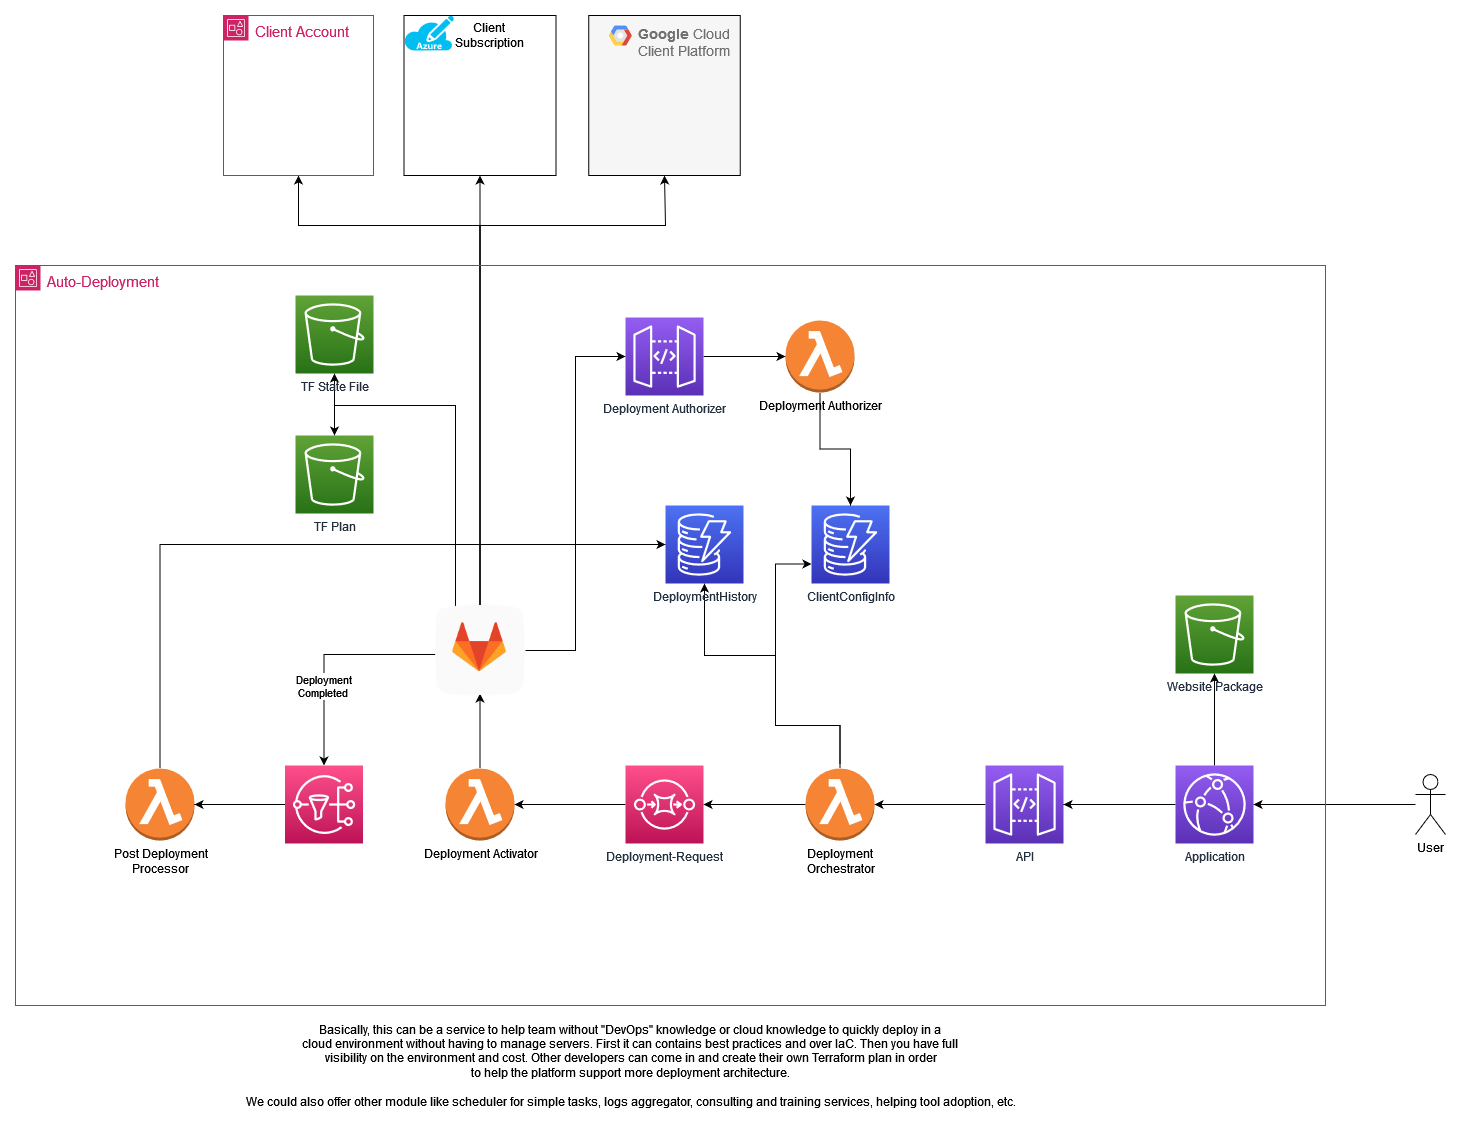

The diagram above was exported from draw.io. Its source (the exported page's mxGraphModel, read from the mxfile embedded in the PNG):
<mxGraphModel dx="2284" dy="1864" grid="1" gridSize="10" guides="1" tooltips="1" connect="1" arrows="1" fold="1" page="1" pageScale="1" pageWidth="850" pageHeight="1100" math="0" shadow="0">
  <root>
    <mxCell id="0" />
    <mxCell id="1" parent="0" />
    <mxCell id="8ewc_VV61W5AArkcgIHu-48" style="edgeStyle=orthogonalEdgeStyle;rounded=0;orthogonalLoop=1;jettySize=auto;html=1;" parent="1" source="8ewc_VV61W5AArkcgIHu-7" target="8ewc_VV61W5AArkcgIHu-44" edge="1">
      <mxGeometry relative="1" as="geometry" />
    </mxCell>
    <mxCell id="8ewc_VV61W5AArkcgIHu-7" value="&lt;div&gt;User&lt;/div&gt;&lt;div&gt;&lt;br&gt;&lt;/div&gt;" style="shape=umlActor;verticalLabelPosition=bottom;verticalAlign=top;html=1;outlineConnect=0;" parent="1" vertex="1">
      <mxGeometry x="1070" y="379" width="30" height="60" as="geometry" />
    </mxCell>
    <mxCell id="8ewc_VV61W5AArkcgIHu-13" style="edgeStyle=orthogonalEdgeStyle;rounded=0;orthogonalLoop=1;jettySize=auto;html=1;" parent="1" source="8ewc_VV61W5AArkcgIHu-11" target="8ewc_VV61W5AArkcgIHu-12" edge="1">
      <mxGeometry relative="1" as="geometry" />
    </mxCell>
    <mxCell id="8ewc_VV61W5AArkcgIHu-11" value="API" style="sketch=0;points=[[0,0,0],[0.25,0,0],[0.5,0,0],[0.75,0,0],[1,0,0],[0,1,0],[0.25,1,0],[0.5,1,0],[0.75,1,0],[1,1,0],[0,0.25,0],[0,0.5,0],[0,0.75,0],[1,0.25,0],[1,0.5,0],[1,0.75,0]];outlineConnect=0;fontColor=#232F3E;gradientColor=#945DF2;gradientDirection=north;fillColor=#5A30B5;strokeColor=#ffffff;dashed=0;verticalLabelPosition=bottom;verticalAlign=top;align=center;html=1;fontSize=12;fontStyle=0;aspect=fixed;shape=mxgraph.aws4.resourceIcon;resIcon=mxgraph.aws4.api_gateway;" parent="1" vertex="1">
      <mxGeometry x="640" y="370" width="78" height="78" as="geometry" />
    </mxCell>
    <mxCell id="8ewc_VV61W5AArkcgIHu-17" style="edgeStyle=orthogonalEdgeStyle;rounded=0;orthogonalLoop=1;jettySize=auto;html=1;" parent="1" source="8ewc_VV61W5AArkcgIHu-12" target="8ewc_VV61W5AArkcgIHu-16" edge="1">
      <mxGeometry relative="1" as="geometry" />
    </mxCell>
    <mxCell id="8ewc_VV61W5AArkcgIHu-19" style="edgeStyle=orthogonalEdgeStyle;rounded=0;orthogonalLoop=1;jettySize=auto;html=1;exitX=0.5;exitY=0;exitDx=0;exitDy=0;exitPerimeter=0;entryX=0;entryY=0.75;entryDx=0;entryDy=0;entryPerimeter=0;" parent="1" source="8ewc_VV61W5AArkcgIHu-12" target="8ewc_VV61W5AArkcgIHu-18" edge="1">
      <mxGeometry relative="1" as="geometry">
        <mxPoint x="494.52380952380963" y="370" as="sourcePoint" />
        <mxPoint x="470" y="250" as="targetPoint" />
        <Array as="points">
          <mxPoint x="495" y="330" />
          <mxPoint x="430" y="330" />
          <mxPoint x="430" y="169" />
        </Array>
      </mxGeometry>
    </mxCell>
    <mxCell id="8ewc_VV61W5AArkcgIHu-20" style="edgeStyle=orthogonalEdgeStyle;rounded=0;orthogonalLoop=1;jettySize=auto;html=1;exitX=0.5;exitY=0;exitDx=0;exitDy=0;exitPerimeter=0;" parent="1" target="8ewc_VV61W5AArkcgIHu-14" edge="1">
      <mxGeometry relative="1" as="geometry">
        <mxPoint x="494.5" y="369.0000000000001" as="sourcePoint" />
        <mxPoint x="368.0000000000001" y="255.00000000000006" as="targetPoint" />
        <Array as="points">
          <mxPoint x="495" y="330" />
          <mxPoint x="430" y="330" />
          <mxPoint x="430" y="260" />
          <mxPoint x="359" y="260" />
        </Array>
      </mxGeometry>
    </mxCell>
    <mxCell id="8ewc_VV61W5AArkcgIHu-12" value="&lt;div&gt;Deployment &lt;br&gt;&lt;/div&gt;&lt;div&gt;Orchestrator&lt;/div&gt;" style="outlineConnect=0;dashed=0;verticalLabelPosition=bottom;verticalAlign=top;align=center;html=1;shape=mxgraph.aws3.lambda_function;fillColor=#F58534;gradientColor=none;" parent="1" vertex="1">
      <mxGeometry x="460" y="373" width="69" height="72" as="geometry" />
    </mxCell>
    <mxCell id="8ewc_VV61W5AArkcgIHu-14" value="DeploymentHistory" style="sketch=0;points=[[0,0,0],[0.25,0,0],[0.5,0,0],[0.75,0,0],[1,0,0],[0,1,0],[0.25,1,0],[0.5,1,0],[0.75,1,0],[1,1,0],[0,0.25,0],[0,0.5,0],[0,0.75,0],[1,0.25,0],[1,0.5,0],[1,0.75,0]];outlineConnect=0;fontColor=#232F3E;gradientColor=#4D72F3;gradientDirection=north;fillColor=#3334B9;strokeColor=#ffffff;dashed=0;verticalLabelPosition=bottom;verticalAlign=top;align=center;html=1;fontSize=12;fontStyle=0;aspect=fixed;shape=mxgraph.aws4.resourceIcon;resIcon=mxgraph.aws4.dynamodb;" parent="1" vertex="1">
      <mxGeometry x="320" y="110" width="78" height="78" as="geometry" />
    </mxCell>
    <mxCell id="8ewc_VV61W5AArkcgIHu-23" style="edgeStyle=orthogonalEdgeStyle;rounded=0;orthogonalLoop=1;jettySize=auto;html=1;" parent="1" source="8ewc_VV61W5AArkcgIHu-16" target="8ewc_VV61W5AArkcgIHu-21" edge="1">
      <mxGeometry relative="1" as="geometry" />
    </mxCell>
    <mxCell id="8ewc_VV61W5AArkcgIHu-16" value="Deployment-Request" style="sketch=0;points=[[0,0,0],[0.25,0,0],[0.5,0,0],[0.75,0,0],[1,0,0],[0,1,0],[0.25,1,0],[0.5,1,0],[0.75,1,0],[1,1,0],[0,0.25,0],[0,0.5,0],[0,0.75,0],[1,0.25,0],[1,0.5,0],[1,0.75,0]];outlineConnect=0;fontColor=#232F3E;gradientColor=#FF4F8B;gradientDirection=north;fillColor=#BC1356;strokeColor=#ffffff;dashed=0;verticalLabelPosition=bottom;verticalAlign=top;align=center;html=1;fontSize=12;fontStyle=0;aspect=fixed;shape=mxgraph.aws4.resourceIcon;resIcon=mxgraph.aws4.sqs;" parent="1" vertex="1">
      <mxGeometry x="280" y="370" width="78" height="78" as="geometry" />
    </mxCell>
    <mxCell id="8ewc_VV61W5AArkcgIHu-18" value="ClientConfigInfo" style="sketch=0;points=[[0,0,0],[0.25,0,0],[0.5,0,0],[0.75,0,0],[1,0,0],[0,1,0],[0.25,1,0],[0.5,1,0],[0.75,1,0],[1,1,0],[0,0.25,0],[0,0.5,0],[0,0.75,0],[1,0.25,0],[1,0.5,0],[1,0.75,0]];outlineConnect=0;fontColor=#232F3E;gradientColor=#4D72F3;gradientDirection=north;fillColor=#3334B9;strokeColor=#ffffff;dashed=0;verticalLabelPosition=bottom;verticalAlign=top;align=center;html=1;fontSize=12;fontStyle=0;aspect=fixed;shape=mxgraph.aws4.resourceIcon;resIcon=mxgraph.aws4.dynamodb;" parent="1" vertex="1">
      <mxGeometry x="466" y="110" width="78" height="78" as="geometry" />
    </mxCell>
    <mxCell id="8ewc_VV61W5AArkcgIHu-26" style="edgeStyle=orthogonalEdgeStyle;rounded=0;orthogonalLoop=1;jettySize=auto;html=1;entryX=0.5;entryY=1;entryDx=0;entryDy=0;entryPerimeter=0;" parent="1" source="8ewc_VV61W5AArkcgIHu-21" edge="1">
      <mxGeometry relative="1" as="geometry">
        <mxPoint x="134.5" y="298" as="targetPoint" />
      </mxGeometry>
    </mxCell>
    <mxCell id="8ewc_VV61W5AArkcgIHu-21" value="Deployment Activator" style="outlineConnect=0;dashed=0;verticalLabelPosition=bottom;verticalAlign=top;align=center;html=1;shape=mxgraph.aws3.lambda_function;fillColor=#F58534;gradientColor=none;" parent="1" vertex="1">
      <mxGeometry x="100" y="373" width="69" height="72" as="geometry" />
    </mxCell>
    <mxCell id="8ewc_VV61W5AArkcgIHu-29" style="edgeStyle=orthogonalEdgeStyle;rounded=0;orthogonalLoop=1;jettySize=auto;html=1;entryX=0.5;entryY=0;entryDx=0;entryDy=0;entryPerimeter=0;" parent="1" target="8ewc_VV61W5AArkcgIHu-28" edge="1">
      <mxGeometry relative="1" as="geometry">
        <Array as="points">
          <mxPoint x="110" y="10" />
          <mxPoint x="-11" y="10" />
        </Array>
        <mxPoint x="110" y="220" as="sourcePoint" />
      </mxGeometry>
    </mxCell>
    <mxCell id="8ewc_VV61W5AArkcgIHu-38" style="edgeStyle=orthogonalEdgeStyle;rounded=0;orthogonalLoop=1;jettySize=auto;html=1;" parent="1" target="8ewc_VV61W5AArkcgIHu-37" edge="1">
      <mxGeometry relative="1" as="geometry">
        <mxPoint x="95.5" y="259" as="sourcePoint" />
      </mxGeometry>
    </mxCell>
    <mxCell id="8ewc_VV61W5AArkcgIHu-39" value="&lt;div&gt;Deployment&lt;/div&gt;&lt;div&gt;Completed&lt;br&gt;&lt;/div&gt;" style="edgeLabel;html=1;align=center;verticalAlign=middle;resizable=0;points=[];" parent="8ewc_VV61W5AArkcgIHu-38" vertex="1" connectable="0">
      <mxGeometry x="0.2939" y="-1" relative="1" as="geometry">
        <mxPoint as="offset" />
      </mxGeometry>
    </mxCell>
    <mxCell id="8ewc_VV61W5AArkcgIHu-51" style="edgeStyle=orthogonalEdgeStyle;rounded=0;orthogonalLoop=1;jettySize=auto;html=1;" parent="1" target="8ewc_VV61W5AArkcgIHu-27" edge="1">
      <mxGeometry relative="1" as="geometry">
        <Array as="points">
          <mxPoint x="110" y="10" />
          <mxPoint x="-11" y="10" />
        </Array>
        <mxPoint x="110" y="220" as="sourcePoint" />
      </mxGeometry>
    </mxCell>
    <mxCell id="8ewc_VV61W5AArkcgIHu-57" style="edgeStyle=orthogonalEdgeStyle;rounded=0;orthogonalLoop=1;jettySize=auto;html=1;entryX=0.5;entryY=1;entryDx=0;entryDy=0;" parent="1" target="8ewc_VV61W5AArkcgIHu-53" edge="1">
      <mxGeometry relative="1" as="geometry">
        <Array as="points">
          <mxPoint x="134" y="-170" />
          <mxPoint x="-47" y="-170" />
        </Array>
        <mxPoint x="134.5" y="220" as="sourcePoint" />
      </mxGeometry>
    </mxCell>
    <mxCell id="8ewc_VV61W5AArkcgIHu-58" style="edgeStyle=orthogonalEdgeStyle;rounded=0;orthogonalLoop=1;jettySize=auto;html=1;entryX=0.5;entryY=1;entryDx=0;entryDy=0;" parent="1" edge="1">
      <mxGeometry relative="1" as="geometry">
        <mxPoint x="134.5" y="-220" as="targetPoint" />
        <Array as="points">
          <mxPoint x="135" y="-200" />
          <mxPoint x="135" y="-200" />
        </Array>
        <mxPoint x="134.5" y="220" as="sourcePoint" />
      </mxGeometry>
    </mxCell>
    <mxCell id="8ewc_VV61W5AArkcgIHu-59" style="edgeStyle=orthogonalEdgeStyle;rounded=0;orthogonalLoop=1;jettySize=auto;html=1;entryX=0.5;entryY=1;entryDx=0;entryDy=0;" parent="1" edge="1">
      <mxGeometry relative="1" as="geometry">
        <mxPoint x="319" y="-220" as="targetPoint" />
        <Array as="points">
          <mxPoint x="134" y="-170" />
          <mxPoint x="320" y="-170" />
          <mxPoint x="320" y="-220" />
        </Array>
        <mxPoint x="134.5" y="220" as="sourcePoint" />
      </mxGeometry>
    </mxCell>
    <mxCell id="8ewc_VV61W5AArkcgIHu-27" value="TF State File" style="sketch=0;points=[[0,0,0],[0.25,0,0],[0.5,0,0],[0.75,0,0],[1,0,0],[0,1,0],[0.25,1,0],[0.5,1,0],[0.75,1,0],[1,1,0],[0,0.25,0],[0,0.5,0],[0,0.75,0],[1,0.25,0],[1,0.5,0],[1,0.75,0]];outlineConnect=0;fontColor=#232F3E;gradientColor=#60A337;gradientDirection=north;fillColor=#277116;strokeColor=#ffffff;dashed=0;verticalLabelPosition=bottom;verticalAlign=top;align=center;html=1;fontSize=12;fontStyle=0;aspect=fixed;shape=mxgraph.aws4.resourceIcon;resIcon=mxgraph.aws4.s3;" parent="1" vertex="1">
      <mxGeometry x="-50" y="-100" width="78" height="78" as="geometry" />
    </mxCell>
    <mxCell id="8ewc_VV61W5AArkcgIHu-28" value="TF Plan" style="sketch=0;points=[[0,0,0],[0.25,0,0],[0.5,0,0],[0.75,0,0],[1,0,0],[0,1,0],[0.25,1,0],[0.5,1,0],[0.75,1,0],[1,1,0],[0,0.25,0],[0,0.5,0],[0,0.75,0],[1,0.25,0],[1,0.5,0],[1,0.75,0]];outlineConnect=0;fontColor=#232F3E;gradientColor=#60A337;gradientDirection=north;fillColor=#277116;strokeColor=#ffffff;dashed=0;verticalLabelPosition=bottom;verticalAlign=top;align=center;html=1;fontSize=12;fontStyle=0;aspect=fixed;shape=mxgraph.aws4.resourceIcon;resIcon=mxgraph.aws4.s3;" parent="1" vertex="1">
      <mxGeometry x="-50" y="40" width="78" height="78" as="geometry" />
    </mxCell>
    <mxCell id="8ewc_VV61W5AArkcgIHu-41" style="edgeStyle=orthogonalEdgeStyle;rounded=0;orthogonalLoop=1;jettySize=auto;html=1;entryX=0;entryY=0.5;entryDx=0;entryDy=0;entryPerimeter=0;" parent="1" source="8ewc_VV61W5AArkcgIHu-32" target="8ewc_VV61W5AArkcgIHu-14" edge="1">
      <mxGeometry relative="1" as="geometry">
        <Array as="points">
          <mxPoint x="-185" y="149" />
        </Array>
      </mxGeometry>
    </mxCell>
    <mxCell id="8ewc_VV61W5AArkcgIHu-32" value="&lt;div&gt;Post Deployment &lt;br&gt;&lt;/div&gt;&lt;div&gt;Processor&lt;/div&gt;" style="outlineConnect=0;dashed=0;verticalLabelPosition=bottom;verticalAlign=top;align=center;html=1;shape=mxgraph.aws3.lambda_function;fillColor=#F58534;gradientColor=none;" parent="1" vertex="1">
      <mxGeometry x="-220" y="373" width="69" height="72" as="geometry" />
    </mxCell>
    <mxCell id="8ewc_VV61W5AArkcgIHu-40" style="edgeStyle=orthogonalEdgeStyle;rounded=0;orthogonalLoop=1;jettySize=auto;html=1;" parent="1" source="8ewc_VV61W5AArkcgIHu-37" target="8ewc_VV61W5AArkcgIHu-32" edge="1">
      <mxGeometry relative="1" as="geometry" />
    </mxCell>
    <mxCell id="8ewc_VV61W5AArkcgIHu-37" value="" style="sketch=0;points=[[0,0,0],[0.25,0,0],[0.5,0,0],[0.75,0,0],[1,0,0],[0,1,0],[0.25,1,0],[0.5,1,0],[0.75,1,0],[1,1,0],[0,0.25,0],[0,0.5,0],[0,0.75,0],[1,0.25,0],[1,0.5,0],[1,0.75,0]];outlineConnect=0;fontColor=#232F3E;gradientColor=#FF4F8B;gradientDirection=north;fillColor=#BC1356;strokeColor=#ffffff;dashed=0;verticalLabelPosition=bottom;verticalAlign=top;align=center;html=1;fontSize=12;fontStyle=0;aspect=fixed;shape=mxgraph.aws4.resourceIcon;resIcon=mxgraph.aws4.sns;" parent="1" vertex="1">
      <mxGeometry x="-60.5" y="370" width="78" height="78" as="geometry" />
    </mxCell>
    <mxCell id="8ewc_VV61W5AArkcgIHu-46" style="edgeStyle=orthogonalEdgeStyle;rounded=0;orthogonalLoop=1;jettySize=auto;html=1;" parent="1" source="8ewc_VV61W5AArkcgIHu-44" target="8ewc_VV61W5AArkcgIHu-45" edge="1">
      <mxGeometry relative="1" as="geometry" />
    </mxCell>
    <mxCell id="8ewc_VV61W5AArkcgIHu-47" style="edgeStyle=orthogonalEdgeStyle;rounded=0;orthogonalLoop=1;jettySize=auto;html=1;" parent="1" source="8ewc_VV61W5AArkcgIHu-44" target="8ewc_VV61W5AArkcgIHu-11" edge="1">
      <mxGeometry relative="1" as="geometry" />
    </mxCell>
    <mxCell id="8ewc_VV61W5AArkcgIHu-44" value="Application" style="sketch=0;points=[[0,0,0],[0.25,0,0],[0.5,0,0],[0.75,0,0],[1,0,0],[0,1,0],[0.25,1,0],[0.5,1,0],[0.75,1,0],[1,1,0],[0,0.25,0],[0,0.5,0],[0,0.75,0],[1,0.25,0],[1,0.5,0],[1,0.75,0]];outlineConnect=0;fontColor=#232F3E;gradientColor=#945DF2;gradientDirection=north;fillColor=#5A30B5;strokeColor=#ffffff;dashed=0;verticalLabelPosition=bottom;verticalAlign=top;align=center;html=1;fontSize=12;fontStyle=0;aspect=fixed;shape=mxgraph.aws4.resourceIcon;resIcon=mxgraph.aws4.cloudfront;" parent="1" vertex="1">
      <mxGeometry x="830" y="370" width="78" height="78" as="geometry" />
    </mxCell>
    <mxCell id="8ewc_VV61W5AArkcgIHu-45" value="&lt;div&gt;Website Package&lt;br&gt;&lt;/div&gt;&lt;div&gt;&lt;br&gt;&lt;/div&gt;" style="sketch=0;points=[[0,0,0],[0.25,0,0],[0.5,0,0],[0.75,0,0],[1,0,0],[0,1,0],[0.25,1,0],[0.5,1,0],[0.75,1,0],[1,1,0],[0,0.25,0],[0,0.5,0],[0,0.75,0],[1,0.25,0],[1,0.5,0],[1,0.75,0]];outlineConnect=0;fontColor=#232F3E;gradientColor=#60A337;gradientDirection=north;fillColor=#277116;strokeColor=#ffffff;dashed=0;verticalLabelPosition=bottom;verticalAlign=top;align=center;html=1;fontSize=12;fontStyle=0;aspect=fixed;shape=mxgraph.aws4.resourceIcon;resIcon=mxgraph.aws4.s3;" parent="1" vertex="1">
      <mxGeometry x="830" y="200" width="78" height="78" as="geometry" />
    </mxCell>
    <mxCell id="8ewc_VV61W5AArkcgIHu-52" value="&lt;font style=&quot;font-size: 15px;&quot;&gt;Auto-Deployment&lt;/font&gt;" style="points=[[0,0],[0.25,0],[0.5,0],[0.75,0],[1,0],[1,0.25],[1,0.5],[1,0.75],[1,1],[0.75,1],[0.5,1],[0.25,1],[0,1],[0,0.75],[0,0.5],[0,0.25]];outlineConnect=0;gradientColor=none;html=1;whiteSpace=wrap;fontSize=12;fontStyle=0;container=1;pointerEvents=0;collapsible=0;recursiveResize=0;shape=mxgraph.aws4.group;grIcon=mxgraph.aws4.group_account;strokeColor=#CD2264;fillColor=none;verticalAlign=top;align=left;spacingLeft=30;fontColor=#CD2264;dashed=0;" parent="1" vertex="1">
      <mxGeometry x="-330" y="-130" width="1310" height="740" as="geometry" />
    </mxCell>
    <mxCell id="Y3lnMkCBI5ea9zKKYKfn-3" style="edgeStyle=orthogonalEdgeStyle;rounded=0;orthogonalLoop=1;jettySize=auto;html=1;entryX=0;entryY=0.5;entryDx=0;entryDy=0;entryPerimeter=0;" edge="1" parent="8ewc_VV61W5AArkcgIHu-52" source="Y3lnMkCBI5ea9zKKYKfn-1" target="Y3lnMkCBI5ea9zKKYKfn-2">
      <mxGeometry relative="1" as="geometry" />
    </mxCell>
    <mxCell id="Y3lnMkCBI5ea9zKKYKfn-1" value="" style="shape=image;html=1;verticalAlign=top;verticalLabelPosition=bottom;labelBackgroundColor=#ffffff;imageAspect=0;aspect=fixed;image=https://cdn4.iconfinder.com/data/icons/socialcones/508/Gitlab-128.png" vertex="1" parent="8ewc_VV61W5AArkcgIHu-52">
      <mxGeometry x="420" y="340" width="90" height="90" as="geometry" />
    </mxCell>
    <mxCell id="Y3lnMkCBI5ea9zKKYKfn-5" style="edgeStyle=orthogonalEdgeStyle;rounded=0;orthogonalLoop=1;jettySize=auto;html=1;" edge="1" parent="8ewc_VV61W5AArkcgIHu-52" source="Y3lnMkCBI5ea9zKKYKfn-2" target="Y3lnMkCBI5ea9zKKYKfn-4">
      <mxGeometry relative="1" as="geometry" />
    </mxCell>
    <mxCell id="Y3lnMkCBI5ea9zKKYKfn-2" value="Deployment Authorizer" style="sketch=0;points=[[0,0,0],[0.25,0,0],[0.5,0,0],[0.75,0,0],[1,0,0],[0,1,0],[0.25,1,0],[0.5,1,0],[0.75,1,0],[1,1,0],[0,0.25,0],[0,0.5,0],[0,0.75,0],[1,0.25,0],[1,0.5,0],[1,0.75,0]];outlineConnect=0;fontColor=#232F3E;gradientColor=#945DF2;gradientDirection=north;fillColor=#5A30B5;strokeColor=#ffffff;dashed=0;verticalLabelPosition=bottom;verticalAlign=top;align=center;html=1;fontSize=12;fontStyle=0;aspect=fixed;shape=mxgraph.aws4.resourceIcon;resIcon=mxgraph.aws4.api_gateway;" vertex="1" parent="8ewc_VV61W5AArkcgIHu-52">
      <mxGeometry x="610" y="52" width="78" height="78" as="geometry" />
    </mxCell>
    <mxCell id="Y3lnMkCBI5ea9zKKYKfn-4" value="Deployment Authorizer" style="outlineConnect=0;dashed=0;verticalLabelPosition=bottom;verticalAlign=top;align=center;html=1;shape=mxgraph.aws3.lambda_function;fillColor=#F58534;gradientColor=none;" vertex="1" parent="8ewc_VV61W5AArkcgIHu-52">
      <mxGeometry x="770" y="55" width="69" height="72" as="geometry" />
    </mxCell>
    <mxCell id="8ewc_VV61W5AArkcgIHu-53" value="&lt;font style=&quot;font-size: 15px;&quot;&gt;Client Account&lt;br&gt;&lt;/font&gt;" style="points=[[0,0],[0.25,0],[0.5,0],[0.75,0],[1,0],[1,0.25],[1,0.5],[1,0.75],[1,1],[0.75,1],[0.5,1],[0.25,1],[0,1],[0,0.75],[0,0.5],[0,0.25]];outlineConnect=0;gradientColor=none;html=1;whiteSpace=wrap;fontSize=12;fontStyle=0;container=1;pointerEvents=0;collapsible=0;recursiveResize=0;shape=mxgraph.aws4.group;grIcon=mxgraph.aws4.group_account;strokeColor=#CD2264;fillColor=none;verticalAlign=top;align=left;spacingLeft=30;fontColor=#CD2264;dashed=0;" parent="1" vertex="1">
      <mxGeometry x="-122" y="-380" width="150" height="160" as="geometry" />
    </mxCell>
    <mxCell id="8ewc_VV61W5AArkcgIHu-61" value="" style="rounded=0;whiteSpace=wrap;html=1;" parent="1" vertex="1">
      <mxGeometry x="58.5" y="-380" width="152" height="160" as="geometry" />
    </mxCell>
    <mxCell id="8ewc_VV61W5AArkcgIHu-60" value="" style="verticalLabelPosition=bottom;html=1;verticalAlign=top;align=center;strokeColor=none;fillColor=#00BEF2;shape=mxgraph.azure.azure_subscription;" parent="1" vertex="1">
      <mxGeometry x="58.5" y="-380" width="50" height="35" as="geometry" />
    </mxCell>
    <mxCell id="8ewc_VV61W5AArkcgIHu-62" value="Client Subscription" style="text;html=1;strokeColor=none;fillColor=none;align=center;verticalAlign=middle;whiteSpace=wrap;rounded=0;" parent="1" vertex="1">
      <mxGeometry x="113.5" y="-375" width="60" height="30" as="geometry" />
    </mxCell>
    <mxCell id="8ewc_VV61W5AArkcgIHu-63" value="&lt;b&gt;Google &lt;/b&gt;Cloud Client Platform" style="fillColor=#F6F6F6;strokeColor=default;shadow=0;gradientColor=none;fontSize=14;align=left;spacing=10;fontColor=#717171;9E9E9E;verticalAlign=top;spacingTop=-4;fontStyle=0;spacingLeft=40;html=1;whiteSpace=wrap;" parent="1" vertex="1">
      <mxGeometry x="243.25" y="-380" width="151.5" height="160" as="geometry" />
    </mxCell>
    <mxCell id="8ewc_VV61W5AArkcgIHu-64" value="" style="shape=mxgraph.gcp2.google_cloud_platform;fillColor=#F6F6F6;strokeColor=none;shadow=0;gradientColor=none;" parent="8ewc_VV61W5AArkcgIHu-63" vertex="1">
      <mxGeometry width="23" height="20" relative="1" as="geometry">
        <mxPoint x="20" y="10" as="offset" />
      </mxGeometry>
    </mxCell>
    <mxCell id="8ewc_VV61W5AArkcgIHu-65" value="&lt;div&gt;Basically, this can be a service to help team without &quot;DevOps&quot; knowledge or cloud knowledge to quickly deploy in a &lt;br&gt;&lt;/div&gt;&lt;div&gt;cloud environment without having to manage servers. First it can contains best practices and over IaC. Then you have full &lt;br&gt;&lt;/div&gt;&lt;div&gt;visibility on the environment and cost. Other developers can come in and create their own Terraform plan in order&lt;/div&gt;&lt;div&gt;to help the platform support more deployment architecture. &lt;br&gt;&lt;/div&gt;&lt;div&gt;&lt;br&gt;&lt;/div&gt;&lt;div&gt;We could also offer other module like scheduler for simple tasks, logs aggregator, consulting and training services, helping tool adoption, etc.&lt;br&gt;&lt;/div&gt;" style="text;html=1;align=center;verticalAlign=middle;resizable=0;points=[];autosize=1;strokeColor=none;fillColor=none;" parent="1" vertex="1">
      <mxGeometry x="-110" y="620" width="790" height="100" as="geometry" />
    </mxCell>
    <mxCell id="Y3lnMkCBI5ea9zKKYKfn-6" style="edgeStyle=orthogonalEdgeStyle;rounded=0;orthogonalLoop=1;jettySize=auto;html=1;" edge="1" parent="1" source="Y3lnMkCBI5ea9zKKYKfn-4" target="8ewc_VV61W5AArkcgIHu-18">
      <mxGeometry relative="1" as="geometry" />
    </mxCell>
  </root>
</mxGraphModel>